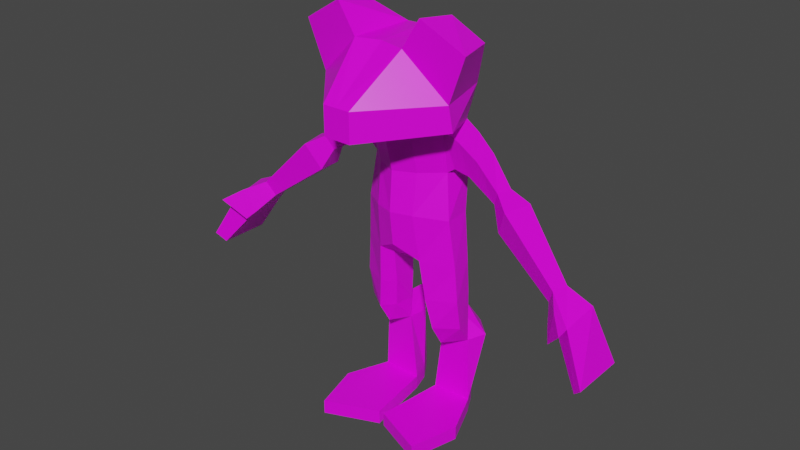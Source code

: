 # Source: MS_ACT_ENEMY_00.blend  (saved by Blender 2.83.18; exported with 4.5.12 LTS)
import bpy
from mathutils import Matrix  # noqa: F401  (used for matrix-valued properties, if any)

bpy.ops.wm.read_factory_settings(use_empty=True)
scene = bpy.context.scene
scene.name = 'Scene'

# ---- collections
col_collection = bpy.data.collections.new('Collection'); scene.collection.children.link(col_collection)

# ---- images (referenced by path relative to the original .blend; pixels are not part of the script)
import os
ASSET_DIR = os.environ.get("B2B_ASSET_DIR", "")  # directory of the original .blend (textures are referenced by path, not embedded)
HERE = os.path.dirname(os.path.abspath(__file__))  # packed textures are extracted next to this script under _unpacked/

def load_image(name, relpath, width, height, colorspace="sRGB"):
    """Load a texture the original file referenced (path relative to the .blend, or extracted next to this script)."""
    p = next((c for c in (os.path.join(HERE, relpath), os.path.join(ASSET_DIR, relpath)) if relpath and os.path.exists(c)), "")
    if p:
        img = bpy.data.images.load(p, check_existing=True)
        img.name = name
    else:  # same state as the original file: an image datablock whose file is absent (Cycles renders it pink)
        img = bpy.data.images.new(name, width, height)
        img.source = "FILE"
        img.filepath = "//" + (relpath or name)
    img.colorspace_settings.name = colorspace
    return img
img_ms_act_enemy_00_txt_png = load_image('MS_ACT_ENEMY_00_TXT.png', 'MS_ACT_ENEMY_00_TXT.png', 1024, 1024, 'sRGB')

# ---- materials (node trees are filled in below, after node groups)
mat_material = bpy.data.materials.new('Material')
mat_material.alpha_threshold = 0.0
mat_material.use_transparent_shadow = False
mat_material.line_color = (0.0, 0.0, 0.0, 1.0)

# ---- material node trees
mat_material.use_nodes = True; mat_material.node_tree.nodes.clear()
_N = mat_material.node_tree.nodes; _L = mat_material.node_tree.links
n0 = _N.new('ShaderNodeOutputMaterial'); n0.name = 'Material Output'; n0.location = (300, 300)
n1 = _N.new('ShaderNodeBsdfPrincipled'); n1.name = 'Principled BSDF'; n1.location = (10, 300)
n1.distribution = 'GGX'
n1.subsurface_method = 'BURLEY'
n1.inputs[2].default_value = 0.4
n1.inputs[3].default_value = 1.45
n1.inputs[27].default_value = (0.0, 0.0, 0.0, 1.0)
n1.inputs[28].default_value = 1.0
n2 = _N.new('ShaderNodeTexImage'); n2.name = 'Image Texture'; n2.location = (-306, 211)
n2.image = img_ms_act_enemy_00_txt_png
n2.interpolation = 'Closest'
_L.new(n1.outputs[0], n0.inputs[0])
_L.new(n2.outputs[0], n1.inputs[0])
n0.is_active_output = True

# ---- world
world_world = bpy.data.worlds.new('World'); scene.world = world_world
world_world.use_nodes = True; world_world.node_tree.nodes.clear()
_N = world_world.node_tree.nodes; _L = world_world.node_tree.links
n0 = _N.new('ShaderNodeOutputWorld'); n0.name = 'World Output'; n0.location = (300, 300)
n1 = _N.new('ShaderNodeBackground'); n1.name = 'Background'; n1.location = (10, 300)
n1.inputs[0].default_value = (0.05088, 0.05088, 0.05088, 1.0)
_L.new(n1.outputs[0], n0.inputs[0])
n0.is_active_output = True
world_world.color = (0.05088, 0.05088, 0.05088)
world_world.use_sun_shadow = False
world_world.sun_shadow_jitter_overblur = 0.0

# ---- meshes
me_cube = bpy.data.meshes.new('Cube')
me_cube.from_pydata([(0.05203, -0.054, 1.296), (0.05203, -0.054, 1.188), (0.2569, 0.1747, 1.299), (0.2665, 0.1863, 1.206), (0.096, 0.1439, 1.454), (0.07518, 0.3823, 1.456), (0.09896, 0.4416, 1.309), (0.2005, 0.3999, 1.3), (0.292, 0.3765, 1.083), (0.1646, 0.143, 1.563), (0.1775, 0.2864, 1.544), (0.2795, 0.3228, 1.466), (0.3215, 0.1672, 1.47), (0.09309, 0.4676, 1.163), (0.07763, 0.2055, 1.163), (0.2879, 0.2875, 1.083), (0.07891, 0.2442, 0.9978), (0.2419, 0.3133, 1.007), (0.07565, 0.2243, 0.844), (0.1746, 0.2986, 0.8272), (0.08754, 0.2483, 0.6666), (0.1932, 0.315, 0.6401), (0.08991, 0.4772, 0.9978), (0.08748, 0.4778, 0.8477), (0.08754, 0.4458, 0.6619), (0.0591, 0.2911, 0.6399), (0.1819, 0.4031, 0.6389), (0.168, 0.4017, 0.824), (0.2436, 0.3774, 1.006), (0.1541, 0.3118, 0.9978), (0.1595, 0.2751, 1.163), (0.1685, 0.4104, 0.9978), (0.1595, 0.4049, 1.163), (0.352, 0.304, 0.9454), (0.3753, 0.2852, 0.9977), (0.3569, 0.3557, 0.9427), (0.387, 0.3434, 0.9973), (0.3916, 0.2762, 0.8651), (0.4358, 0.2405, 0.9643), (0.4008, 0.3745, 0.8599), (0.4581, 0.351, 0.9635), (0.6121, 0.2503, 0.7035), (0.637, 0.2301, 0.7594), (0.6173, 0.3056, 0.7006), (0.6496, 0.2924, 0.759), (0.0591, 0.3969, 0.6164), (0.1024, 0.2656, 0.5073), (0.2025, 0.3193, 0.5073), (0.1832, 0.4119, 0.5073), (0.1024, 0.4492, 0.5073), (0.06485, 0.3119, 0.5073), (0.06485, 0.405, 0.5073), (0.1217, 0.2843, 0.3892), (0.2018, 0.3421, 0.3892), (0.1863, 0.4126, 0.3033), (0.1057, 0.4492, 0.391), (0.08283, 0.3305, 0.3892), (0.07596, 0.4077, 0.3033), (0.6764, 0.2072, 0.6373), (0.7347, 0.1643, 0.6918), (0.6764, 0.3287, 0.6411), (0.7429, 0.3009, 0.7152), (0.7899, 0.1419, 0.4908), (0.8233, 0.1212, 0.5242), (0.788, 0.3311, 0.4889), (0.8215, 0.3299, 0.5224), (0.6513, 0.1879, 0.6493), (0.6896, 0.1568, 0.7355), (0.6764, 0.1531, 0.6199), (0.745, 0.1003, 0.6983), (0.1807, 0.3147, 1.017), (0.2146, 0.2827, 1.134), (0.187, 0.3961, 1.017), (0.2152, 0.3958, 1.134), (0.213, 0.4864, 0.3033), (0.1004, 0.5111, 0.3922), (0.06545, 0.4828, 0.3033), (0.1961, 0.4126, 0.04342), (0.04505, 0.4077, 0.04342), (0.1566, 0.4864, 0.04342), (0.06806, 0.4828, 0.04342), (0.185, 0.4123, 0.391), (0.07099, 0.4065, 0.391), (0.1217, 0.3363, 0.3033), (0.1217, 0.4102, 0.3033), (0.1392, 0.5558, 0.3033), (0.1217, 0.4102, 0.04342), (0.1123, 0.5515, 0.04342), (0.1217, 0.4102, -0.01058), (0.04505, 0.4077, -0.01058), (0.1123, 0.5515, -0.01058), (0.06806, 0.4828, -0.01058), (0.1566, 0.4864, -0.01058), (0.1961, 0.4126, -0.01058), (0.211, 0.06166, 0.04342), (0.01005, 0.1446, 0.04342), (0.211, 0.06166, -0.01058), (0.01005, 0.1446, -0.01058), (0.262, 0.2506, 0.04342), (0.262, 0.2506, -0.01058), (-0.05203, -0.054, 1.296), (-0.05203, -0.054, 1.188), (0.0, -0.054, 1.296), (0.0, -0.054, 1.188), (-0.2569, 0.1747, 1.299), (-0.2665, 0.1863, 1.206), (-0.096, 0.1439, 1.454), (0.0, 0.162, 1.458), (-0.07518, 0.3823, 1.456), (0.0, 0.3647, 1.464), (-0.09896, 0.4416, 1.309), (0.0, 0.4618, 1.301), (-0.2005, 0.3999, 1.3), (-0.292, 0.3765, 1.083), (-0.1646, 0.143, 1.563), (-0.1775, 0.2864, 1.544), (-0.2795, 0.3228, 1.466), (-0.3215, 0.1672, 1.47), (-0.09309, 0.4676, 1.163), (0.0, 0.4859, 1.163), (-0.07763, 0.2055, 1.163), (0.0, 0.1669, 1.163), (-0.2879, 0.2875, 1.083), (-0.07891, 0.2442, 0.9978), (0.0, 0.2081, 0.9978), (-0.2419, 0.3133, 1.007), (-0.07565, 0.2243, 0.844), (0.0, 0.1968, 0.8472), (-0.1746, 0.2986, 0.8272), (-0.08754, 0.2483, 0.6666), (0.0, 0.2123, 0.7172), (-0.1932, 0.315, 0.6401), (-0.08991, 0.4772, 0.9978), (0.0, 0.4974, 0.9978), (-0.08748, 0.4778, 0.8477), (0.0, 0.4976, 0.8545), (-0.08754, 0.4458, 0.6619), (0.0, 0.4608, 0.7039), (-0.0591, 0.2911, 0.6399), (-0.1819, 0.4031, 0.6389), (-0.168, 0.4017, 0.824), (-0.2436, 0.3774, 1.006), (0.0, 0.3975, 0.636), (0.0, 0.2947, 0.6426), (-0.1541, 0.3118, 0.9978), (-0.1595, 0.2751, 1.163), (-0.1685, 0.4104, 0.9978), (-0.1595, 0.4049, 1.163), (-0.352, 0.304, 0.9454), (-0.3753, 0.2852, 0.9977), (-0.3569, 0.3557, 0.9427), (-0.387, 0.3434, 0.9973), (-0.3916, 0.2762, 0.8651), (-0.4358, 0.2405, 0.9643), (-0.4008, 0.3745, 0.8599), (-0.4581, 0.351, 0.9635), (-0.6121, 0.2503, 0.7035), (-0.637, 0.2301, 0.7594), (-0.6173, 0.3056, 0.7006), (-0.6496, 0.2924, 0.759), (-0.0591, 0.3969, 0.6164), (-0.1024, 0.2656, 0.5073), (-0.2025, 0.3193, 0.5073), (-0.1832, 0.4119, 0.5073), (-0.1024, 0.4492, 0.5073), (-0.06485, 0.3119, 0.5073), (-0.06485, 0.405, 0.5073), (-0.1217, 0.2843, 0.3892), (-0.2018, 0.3421, 0.3892), (-0.1863, 0.4126, 0.3033), (-0.1057, 0.4492, 0.391), (-0.08283, 0.3305, 0.3892), (-0.07596, 0.4077, 0.3033), (-0.6764, 0.2072, 0.6373), (-0.7347, 0.1643, 0.6918), (-0.6764, 0.3287, 0.6411), (-0.7429, 0.3009, 0.7152), (-0.7899, 0.1419, 0.4908), (-0.8233, 0.1212, 0.5242), (-0.788, 0.3311, 0.4889), (-0.8215, 0.3299, 0.5224), (-0.6513, 0.1879, 0.6493), (-0.6896, 0.1568, 0.7355), (-0.6764, 0.1531, 0.6199), (-0.745, 0.1003, 0.6983), (-0.1807, 0.3147, 1.017), (-0.2146, 0.2827, 1.134), (-0.187, 0.3961, 1.017), (-0.2152, 0.3958, 1.134), (-0.213, 0.4864, 0.3033), (-0.1004, 0.5111, 0.3922), (-0.06545, 0.4828, 0.3033), (-0.1961, 0.4126, 0.04342), (-0.04505, 0.4077, 0.04342), (-0.1566, 0.4864, 0.04342), (-0.06806, 0.4828, 0.04342), (-0.185, 0.4123, 0.391), (-0.07099, 0.4065, 0.391), (-0.1217, 0.3363, 0.3033), (-0.1217, 0.4102, 0.3033), (-0.1392, 0.5558, 0.3033), (-0.1217, 0.4102, 0.04342), (-0.1123, 0.5515, 0.04342), (-0.1217, 0.4102, -0.01058), (-0.04505, 0.4077, -0.01058), (-0.1123, 0.5515, -0.01058), (-0.06806, 0.4828, -0.01058), (-0.1566, 0.4864, -0.01058), (-0.1961, 0.4126, -0.01058), (-0.211, 0.06166, 0.04342), (-0.01005, 0.1446, 0.04342), (-0.211, 0.06166, -0.01058), (-0.01005, 0.1446, -0.01058), (-0.262, 0.2506, 0.04342), (-0.262, 0.2506, -0.01058)], [], [(1, 0, 102, 103), (0, 1, 3, 2), (102, 0, 4, 107), (107, 4, 5, 109), (109, 5, 6, 111), (7, 5, 10, 11), (7, 2, 3, 32), (2, 4, 0), (5, 7, 6), (10, 9, 12, 11), (5, 4, 9, 10), (2, 7, 11, 12), (4, 2, 12, 9), (111, 6, 13, 119), (32, 13, 6, 7), (3, 1, 14, 30), (1, 103, 121, 14), (30, 14, 16, 29), (14, 121, 124, 16), (29, 16, 18, 19), (16, 124, 127, 18), (19, 18, 20, 21), (18, 127, 130, 20), (119, 13, 22, 133), (133, 22, 23, 135), (135, 23, 24, 137), (130, 143, 25, 20), (26, 24, 23, 27), (27, 23, 22, 31), (31, 22, 13, 32), (28, 8, 36, 35), (19, 27, 31, 29), (21, 26, 27, 19), (3, 30, 32), (26, 21, 47, 48), (70, 71, 30, 29), (72, 70, 29, 31), (71, 73, 32, 30), (73, 72, 31, 32), (36, 34, 38, 40), (17, 28, 35, 33), (8, 15, 34, 36), (15, 17, 33, 34), (40, 38, 42, 44), (34, 33, 37, 38), (35, 36, 40, 39), (33, 35, 39, 37), (44, 42, 59, 61), (38, 37, 41, 42), (39, 40, 44, 43), (37, 39, 43, 41), (45, 24, 49, 51), (143, 142, 45, 25), (20, 25, 50, 46), (137, 24, 45, 142), (46, 50, 56, 52), (56, 82, 57), (47, 46, 52, 53), (24, 26, 48, 49), (21, 20, 46, 47), (25, 45, 51, 50), (76, 75, 85), (57, 55, 75, 76), (88, 89, 91, 90), (82, 55, 57), (81, 53, 54), (55, 81, 54), (58, 60, 64, 62), (42, 41, 66, 67), (43, 44, 61, 60), (41, 43, 60, 58), (62, 64, 65, 63), (61, 59, 63, 65), (59, 58, 62, 63), (60, 61, 65, 64), (67, 66, 68, 69), (41, 58, 68, 66), (59, 42, 67, 69), (58, 59, 69, 68), (8, 28, 72, 73), (15, 8, 73, 71), (28, 17, 70, 72), (17, 15, 71, 70), (75, 74, 85), (57, 76, 80, 78), (55, 54, 74, 75), (87, 79, 92, 90), (84, 57, 78, 86), (74, 54, 77, 79), (85, 74, 79, 87), (49, 48, 81, 55), (48, 47, 53, 81), (50, 51, 82, 56), (51, 49, 55, 82), (76, 85, 87, 80), (54, 84, 86, 77), (88, 93, 99, 96), (56, 57, 83, 52), (93, 88, 90, 92), (84, 54, 83), (84, 83, 57), (53, 52, 83, 54), (79, 77, 93, 92), (80, 87, 90, 91), (86, 78, 95, 94), (78, 80, 91, 89), (94, 95, 97, 96), (98, 94, 96, 99), (89, 88, 96, 97), (78, 89, 97, 95), (77, 86, 94, 98), (93, 77, 98, 99), (101, 103, 102, 100), (100, 104, 105, 101), (102, 107, 106, 100), (107, 109, 108, 106), (109, 111, 110, 108), (112, 116, 115, 108), (112, 147, 105, 104), (104, 100, 106), (108, 110, 112), (115, 116, 117, 114), (108, 115, 114, 106), (104, 117, 116, 112), (106, 114, 117, 104), (111, 119, 118, 110), (147, 112, 110, 118), (105, 145, 120, 101), (101, 120, 121, 103), (145, 144, 123, 120), (120, 123, 124, 121), (144, 128, 126, 123), (123, 126, 127, 124), (128, 131, 129, 126), (126, 129, 130, 127), (119, 133, 132, 118), (133, 135, 134, 132), (135, 137, 136, 134), (130, 129, 138, 143), (139, 140, 134, 136), (140, 146, 132, 134), (146, 147, 118, 132), (141, 150, 151, 113), (128, 144, 146, 140), (131, 128, 140, 139), (105, 147, 145), (139, 163, 162, 131), (185, 144, 145, 186), (187, 146, 144, 185), (186, 145, 147, 188), (188, 147, 146, 187), (151, 155, 153, 149), (125, 148, 150, 141), (113, 151, 149, 122), (122, 149, 148, 125), (155, 159, 157, 153), (149, 153, 152, 148), (150, 154, 155, 151), (148, 152, 154, 150), (159, 176, 174, 157), (153, 157, 156, 152), (154, 158, 159, 155), (152, 156, 158, 154), (160, 166, 164, 136), (143, 138, 160, 142), (129, 161, 165, 138), (137, 142, 160, 136), (161, 167, 171, 165), (171, 172, 197), (162, 168, 167, 161), (136, 164, 163, 139), (131, 162, 161, 129), (138, 165, 166, 160), (191, 200, 190), (172, 191, 190, 170), (203, 205, 206, 204), (197, 172, 170), (196, 169, 168), (170, 169, 196), (173, 177, 179, 175), (157, 182, 181, 156), (158, 175, 176, 159), (156, 173, 175, 158), (177, 178, 180, 179), (176, 180, 178, 174), (174, 178, 177, 173), (175, 179, 180, 176), (182, 184, 183, 181), (156, 181, 183, 173), (174, 184, 182, 157), (173, 183, 184, 174), (113, 188, 187, 141), (122, 186, 188, 113), (141, 187, 185, 125), (125, 185, 186, 122), (190, 200, 189), (172, 193, 195, 191), (170, 190, 189, 169), (202, 205, 207, 194), (199, 201, 193, 172), (189, 194, 192, 169), (200, 202, 194, 189), (164, 170, 196, 163), (163, 196, 168, 162), (165, 171, 197, 166), (166, 197, 170, 164), (191, 195, 202, 200), (169, 192, 201, 199), (203, 211, 214, 208), (171, 167, 198, 172), (208, 207, 205, 203), (199, 198, 169), (199, 172, 198), (168, 169, 198, 167), (194, 207, 208, 192), (195, 206, 205, 202), (201, 209, 210, 193), (193, 204, 206, 195), (209, 211, 212, 210), (213, 214, 211, 209), (204, 212, 211, 203), (193, 210, 212, 204), (192, 213, 209, 201), (208, 214, 213, 192)])
_uv = me_cube.uv_layers.new(name='UVMap')
_uv.uv.foreach_set('vector', [0.808, 0.01574, 0.798, 0.0785, 0.7675, 0.07986, 0.7736, 0.01159, 0.798, 0.0785, 0.808, 0.01574, 0.9889, 0.081, 0.9645, 0.1315, 0.7675, 0.07986, 0.798, 0.0785, 0.8478, 0.2143, 0.7947, 0.2337, 0.9763, 0.9472, 0.9231, 0.9721, 0.8997, 0.8302, 0.9463, 0.8291, 0.8155, 0.3622, 0.8611, 0.3719, 0.8756, 0.4671, 0.8155, 0.4764, 0.9415, 0.4618, 0.8611, 0.3719, 0.9277, 0.298, 0.9874, 0.351, 0.6653, 0.8048, 0.6344, 0.9408, 0.5806, 0.9233, 0.5848, 0.7748, 0.9645, 0.1315, 0.8478, 0.2143, 0.798, 0.0785, 0.8611, 0.3719, 0.9415, 0.4618, 0.8756, 0.4671, 0.8333, 0.9042, 0.8476, 0.9903, 0.7378, 0.978, 0.7563, 0.883, 0.8997, 0.8302, 0.9231, 0.9721, 0.8476, 0.9903, 0.8333, 0.9042, 0.6344, 0.9408, 0.6653, 0.8048, 0.7563, 0.883, 0.7378, 0.978, 0.8478, 0.2143, 0.9645, 0.1315, 0.9889, 0.2452, 0.8807, 0.2895, 0.8155, 0.4764, 0.8756, 0.4671, 0.8761, 0.5558, 0.8193, 0.5603, 0.9305, 0.5472, 0.8761, 0.5558, 0.8756, 0.4671, 0.9415, 0.4618, 0.5806, 0.9233, 0.3988, 0.9903, 0.4837, 0.8578, 0.5465, 0.8428, 0.3988, 0.9903, 0.371, 0.9761, 0.4316, 0.8572, 0.4837, 0.8578, 0.6761, 0.5935, 0.6654, 0.6672, 0.5516, 0.6326, 0.5621, 0.5625, 0.6654, 0.6672, 0.6542, 0.7266, 0.5403, 0.6922, 0.5516, 0.6326, 0.5621, 0.5625, 0.5516, 0.6326, 0.4511, 0.6243, 0.4569, 0.5551, 0.5516, 0.6326, 0.5403, 0.6922, 0.4373, 0.6739, 0.4511, 0.6243, 0.4569, 0.5551, 0.4511, 0.6243, 0.372, 0.5745, 0.3933, 0.5353, 0.4511, 0.6243, 0.4373, 0.6739, 0.3563, 0.6341, 0.372, 0.5745, 0.6551, 0.3461, 0.6653, 0.4105, 0.5535, 0.4239, 0.5425, 0.3629, 0.5425, 0.3629, 0.5535, 0.4239, 0.4601, 0.4381, 0.4472, 0.3819, 0.4472, 0.3819, 0.4601, 0.4381, 0.3753, 0.4822, 0.3527, 0.4306, 0.3563, 0.6341, 0.3116, 0.5656, 0.3504, 0.5562, 0.372, 0.5745, 0.3925, 0.5135, 0.3753, 0.4822, 0.4601, 0.4381, 0.4593, 0.5013, 0.4593, 0.5013, 0.4601, 0.4381, 0.5535, 0.4239, 0.5641, 0.4939, 0.5641, 0.4939, 0.5535, 0.4239, 0.6653, 0.4105, 0.6761, 0.4724, 0.2399, 0.52, 0.1795, 0.5313, 0.1604, 0.4378, 0.2063, 0.4277, 0.4569, 0.5551, 0.4593, 0.5013, 0.5641, 0.4939, 0.5621, 0.5625, 0.3933, 0.5353, 0.3925, 0.5135, 0.4593, 0.5013, 0.4569, 0.5551, 0.5806, 0.9233, 0.5465, 0.8428, 0.5848, 0.7748, 0.3455, 0.08101, 0.3551, 0.02485, 0.4388, 0.04234, 0.4289, 0.1028, 0.05639, 0.5565, 0.1216, 0.583, 0.1157, 0.6183, 0.03912, 0.563, 0.267, 0.5596, 0.2957, 0.5132, 0.3112, 0.5188, 0.2835, 0.5694, 0.1216, 0.583, 0.1866, 0.585, 0.1892, 0.6238, 0.1157, 0.6183, 0.1866, 0.585, 0.267, 0.5596, 0.2835, 0.5694, 0.1892, 0.6238, 0.1604, 0.4378, 0.1181, 0.4492, 0.1051, 0.4007, 0.1552, 0.3927, 0.2712, 0.4924, 0.2399, 0.52, 0.2063, 0.4277, 0.2418, 0.4217, 0.1795, 0.5313, 0.1254, 0.5316, 0.1181, 0.4492, 0.1604, 0.4378, 0.1254, 0.5316, 0.07301, 0.526, 0.07683, 0.4525, 0.1181, 0.4492, 0.1552, 0.3927, 0.1051, 0.4007, 0.08144, 0.2168, 0.131, 0.2103, 0.1181, 0.4492, 0.07683, 0.4525, 0.04409, 0.4029, 0.1051, 0.4007, 0.2063, 0.4277, 0.1604, 0.4378, 0.1552, 0.3927, 0.2046, 0.3711, 0.2418, 0.4217, 0.2063, 0.4277, 0.2046, 0.3711, 0.2527, 0.3691, 0.131, 0.2103, 0.08144, 0.2168, 0.05644, 0.1237, 0.1315, 0.1422, 0.1051, 0.4007, 0.04409, 0.4029, 0.03408, 0.2232, 0.08144, 0.2168, 0.2046, 0.3711, 0.1552, 0.3927, 0.131, 0.2103, 0.1835, 0.199, 0.2527, 0.3691, 0.2046, 0.3711, 0.1835, 0.199, 0.2206, 0.2055, 0.3331, 0.185, 0.3138, 0.1417, 0.4165, 0.1587, 0.4054, 0.1976, 0.3116, 0.5656, 0.3162, 0.4898, 0.351, 0.5059, 0.3504, 0.5562, 0.2772, 0.284, 0.3002, 0.2517, 0.3889, 0.2564, 0.3833, 0.2945, 0.3527, 0.4306, 0.3753, 0.4822, 0.351, 0.5059, 0.3162, 0.4898, 0.3833, 0.2945, 0.3889, 0.2564, 0.4632, 0.268, 0.4538, 0.3023, 0.4632, 0.268, 0.4843, 0.2236, 0.5419, 0.2614, 0.3931, 0.3698, 0.3833, 0.2945, 0.4538, 0.3023, 0.475, 0.3586, 0.3138, 0.1417, 0.3455, 0.08101, 0.4289, 0.1028, 0.4165, 0.1587, 0.3003, 0.3703, 0.2772, 0.284, 0.3833, 0.2945, 0.3931, 0.3698, 0.3002, 0.2517, 0.3331, 0.185, 0.4054, 0.1976, 0.3889, 0.2564, 0.5654, 0.2222, 0.5507, 0.186, 0.5798, 0.1837, 0.5419, 0.2614, 0.5015, 0.1834, 0.5507, 0.186, 0.5654, 0.2222, 0.7379, 0.7191, 0.7733, 0.7187, 0.7689, 0.7638, 0.7422, 0.7641, 0.4843, 0.2236, 0.5015, 0.1834, 0.5419, 0.2614, 0.506, 0.114, 0.5105, 0.06735, 0.5623, 0.1136, 0.5015, 0.1834, 0.506, 0.114, 0.5623, 0.1136, 0.2565, 0.1544, 0.185, 0.1428, 0.2016, 0.0356, 0.3112, 0.05303, 0.08144, 0.2168, 0.03408, 0.2232, 0.009476, 0.1735, 0.05058, 0.163, 0.1835, 0.199, 0.131, 0.2103, 0.1315, 0.1422, 0.185, 0.1428, 0.2206, 0.2055, 0.1835, 0.199, 0.185, 0.1428, 0.2565, 0.1544, 0.3118, 0.8408, 0.3116, 0.7271, 0.3401, 0.7282, 0.3401, 0.8536, 0.1315, 0.1422, 0.05644, 0.1237, 0.06168, 0.007621, 0.1736, 0.0359, 0.05644, 0.1237, 0.0002398, 0.1159, 0.03112, 0.0002398, 0.06168, 0.007621, 0.185, 0.1428, 0.1315, 0.1422, 0.1736, 0.0359, 0.2016, 0.0356, 0.05058, 0.163, 0.009476, 0.1735, 0.00242, 0.1471, 0.03888, 0.1483, 0.2206, 0.2055, 0.2565, 0.1544, 0.2913, 0.1532, 0.2661, 0.1728, 0.05644, 0.1237, 0.08144, 0.2168, 0.05058, 0.163, 0.03888, 0.1483, 0.0002398, 0.1159, 0.05644, 0.1237, 0.03888, 0.1483, 0.00242, 0.1471, 0.1795, 0.5313, 0.2399, 0.52, 0.267, 0.5596, 0.1866, 0.585, 0.1254, 0.5316, 0.1795, 0.5313, 0.1866, 0.585, 0.1216, 0.583, 0.2399, 0.52, 0.2712, 0.4924, 0.2957, 0.5132, 0.267, 0.5596, 0.07301, 0.526, 0.1254, 0.5316, 0.1216, 0.583, 0.05639, 0.5565, 0.5507, 0.186, 0.5758, 0.1501, 0.5798, 0.1837, 0.5419, 0.2614, 0.5654, 0.2222, 0.7038, 0.2205, 0.7057, 0.2665, 0.5015, 0.1834, 0.5623, 0.1136, 0.5758, 0.1501, 0.5507, 0.186, 0.7425, 0.7967, 0.7157, 0.7969, 0.7154, 0.7643, 0.7422, 0.7641, 0.545, 0.294, 0.5419, 0.2614, 0.7057, 0.2665, 0.705, 0.2971, 0.5758, 0.1501, 0.5623, 0.1136, 0.7057, 0.1288, 0.7011, 0.1692, 0.5798, 0.1837, 0.5758, 0.1501, 0.7011, 0.1692, 0.7028, 0.1951, 0.4165, 0.1587, 0.4289, 0.1028, 0.506, 0.114, 0.5015, 0.1834, 0.4289, 0.1028, 0.4388, 0.04234, 0.5105, 0.06735, 0.506, 0.114, 0.3889, 0.2564, 0.4054, 0.1976, 0.4843, 0.2236, 0.4632, 0.268, 0.4054, 0.1976, 0.4165, 0.1587, 0.5015, 0.1834, 0.4843, 0.2236, 0.5654, 0.2222, 0.5798, 0.1837, 0.7028, 0.1951, 0.7038, 0.2205, 0.5452, 0.3358, 0.545, 0.294, 0.705, 0.2971, 0.7048, 0.3159, 0.7379, 0.7191, 0.7196, 0.72, 0.7007, 0.6219, 0.7313, 0.6217, 0.4632, 0.268, 0.5419, 0.2614, 0.5042, 0.2984, 0.4538, 0.3023, 0.7196, 0.72, 0.7379, 0.7191, 0.7422, 0.7641, 0.7154, 0.7643, 0.545, 0.294, 0.5452, 0.3358, 0.5042, 0.2984, 0.545, 0.294, 0.5042, 0.2984, 0.5419, 0.2614, 0.475, 0.3586, 0.4538, 0.3023, 0.5042, 0.2984, 0.5452, 0.3358, 0.2876, 0.6243, 0.2876, 0.6687, 0.2551, 0.6687, 0.2551, 0.6243, 0.7692, 0.7964, 0.7425, 0.7967, 0.7422, 0.7641, 0.7689, 0.7638, 0.7379, 0.4922, 0.7733, 0.4926, 0.8078, 0.5893, 0.7313, 0.5895, 0.2222, 0.6695, 0.2222, 0.6243, 0.2546, 0.6243, 0.2546, 0.6695, 0.7313, 0.5895, 0.8078, 0.5893, 0.8078, 0.6219, 0.7313, 0.6217, 0.7007, 0.5893, 0.7313, 0.5895, 0.7313, 0.6217, 0.7007, 0.6219, 0.7733, 0.7187, 0.7379, 0.7191, 0.7313, 0.6217, 0.8078, 0.6219, 0.2222, 0.6695, 0.2546, 0.6695, 0.2546, 0.7719, 0.2222, 0.7719, 0.7196, 0.4913, 0.7379, 0.4922, 0.7313, 0.5895, 0.7007, 0.5893, 0.2551, 0.6687, 0.2876, 0.6687, 0.2876, 0.7685, 0.2551, 0.7685, 0.808, 0.01574, 0.7736, 0.01159, 0.7675, 0.07986, 0.798, 0.0785, 0.798, 0.0785, 0.9645, 0.1315, 0.9889, 0.081, 0.808, 0.01574, 0.7675, 0.07986, 0.7947, 0.2337, 0.8478, 0.2143, 0.798, 0.0785, 0.9763, 0.9472, 0.9463, 0.8291, 0.8997, 0.8302, 0.9231, 0.9721, 0.8155, 0.3622, 0.8155, 0.4764, 0.8756, 0.4671, 0.8611, 0.3719, 0.9415, 0.4618, 0.9874, 0.351, 0.9277, 0.298, 0.8611, 0.3719, 0.6653, 0.8048, 0.5848, 0.7748, 0.5806, 0.9233, 0.6344, 0.9408, 0.9645, 0.1315, 0.798, 0.0785, 0.8478, 0.2143, 0.8611, 0.3719, 0.8756, 0.4671, 0.9415, 0.4618, 0.8333, 0.9042, 0.7563, 0.883, 0.7378, 0.978, 0.8476, 0.9903, 0.8997, 0.8302, 0.8333, 0.9042, 0.8476, 0.9903, 0.9231, 0.9721, 0.6344, 0.9408, 0.7378, 0.978, 0.7563, 0.883, 0.6653, 0.8048, 0.8478, 0.2143, 0.8807, 0.2895, 0.9889, 0.2452, 0.9645, 0.1315, 0.8155, 0.4764, 0.8193, 0.5603, 0.8761, 0.5558, 0.8756, 0.4671, 0.9305, 0.5472, 0.9415, 0.4618, 0.8756, 0.4671, 0.8761, 0.5558, 0.5806, 0.9233, 0.5465, 0.8428, 0.4837, 0.8578, 0.3988, 0.9903, 0.3988, 0.9903, 0.4837, 0.8578, 0.4316, 0.8572, 0.371, 0.9761, 0.6761, 0.5935, 0.5621, 0.5625, 0.5516, 0.6326, 0.6654, 0.6672, 0.6654, 0.6672, 0.5516, 0.6326, 0.5403, 0.6922, 0.6542, 0.7266, 0.5621, 0.5625, 0.4569, 0.5551, 0.4511, 0.6243, 0.5516, 0.6326, 0.5516, 0.6326, 0.4511, 0.6243, 0.4373, 0.6739, 0.5403, 0.6922, 0.4569, 0.5551, 0.3933, 0.5353, 0.372, 0.5745, 0.4511, 0.6243, 0.4511, 0.6243, 0.372, 0.5745, 0.3563, 0.6341, 0.4373, 0.6739, 0.6551, 0.3461, 0.5425, 0.3629, 0.5535, 0.4239, 0.6653, 0.4105, 0.5425, 0.3629, 0.4472, 0.3819, 0.4601, 0.4381, 0.5535, 0.4239, 0.4472, 0.3819, 0.3527, 0.4306, 0.3753, 0.4822, 0.4601, 0.4381, 0.3563, 0.6341, 0.372, 0.5745, 0.3504, 0.5562, 0.3116, 0.5656, 0.3925, 0.5135, 0.4593, 0.5013, 0.4601, 0.4381, 0.3753, 0.4822, 0.4593, 0.5013, 0.5641, 0.4939, 0.5535, 0.4239, 0.4601, 0.4381, 0.5641, 0.4939, 0.6761, 0.4724, 0.6653, 0.4105, 0.5535, 0.4239, 0.2399, 0.52, 0.2063, 0.4277, 0.1604, 0.4378, 0.1795, 0.5313, 0.4569, 0.5551, 0.5621, 0.5625, 0.5641, 0.4939, 0.4593, 0.5013, 0.3933, 0.5353, 0.4569, 0.5551, 0.4593, 0.5013, 0.3925, 0.5135, 0.5806, 0.9233, 0.5848, 0.7748, 0.5465, 0.8428, 0.3455, 0.08101, 0.4289, 0.1028, 0.4388, 0.04234, 0.3551, 0.02485, 0.05639, 0.5565, 0.03912, 0.563, 0.1157, 0.6183, 0.1216, 0.583, 0.267, 0.5596, 0.2835, 0.5694, 0.3112, 0.5188, 0.2957, 0.5132, 0.1216, 0.583, 0.1157, 0.6183, 0.1892, 0.6238, 0.1866, 0.585, 0.1866, 0.585, 0.1892, 0.6238, 0.2835, 0.5694, 0.267, 0.5596, 0.1604, 0.4378, 0.1552, 0.3927, 0.1051, 0.4007, 0.1181, 0.4492, 0.2712, 0.4924, 0.2418, 0.4217, 0.2063, 0.4277, 0.2399, 0.52, 0.1795, 0.5313, 0.1604, 0.4378, 0.1181, 0.4492, 0.1254, 0.5316, 0.1254, 0.5316, 0.1181, 0.4492, 0.07683, 0.4525, 0.07301, 0.526, 0.1552, 0.3927, 0.131, 0.2103, 0.08144, 0.2168, 0.1051, 0.4007, 0.1181, 0.4492, 0.1051, 0.4007, 0.04409, 0.4029, 0.07683, 0.4525, 0.2063, 0.4277, 0.2046, 0.3711, 0.1552, 0.3927, 0.1604, 0.4378, 0.2418, 0.4217, 0.2527, 0.3691, 0.2046, 0.3711, 0.2063, 0.4277, 0.131, 0.2103, 0.1315, 0.1422, 0.05644, 0.1237, 0.08144, 0.2168, 0.1051, 0.4007, 0.08144, 0.2168, 0.03408, 0.2232, 0.04409, 0.4029, 0.2046, 0.3711, 0.1835, 0.199, 0.131, 0.2103, 0.1552, 0.3927, 0.2527, 0.3691, 0.2206, 0.2055, 0.1835, 0.199, 0.2046, 0.3711, 0.3331, 0.185, 0.4054, 0.1976, 0.4165, 0.1587, 0.3138, 0.1417, 0.3116, 0.5656, 0.3504, 0.5562, 0.351, 0.5059, 0.3162, 0.4898, 0.2772, 0.284, 0.3833, 0.2945, 0.3889, 0.2564, 0.3002, 0.2517, 0.3527, 0.4306, 0.3162, 0.4898, 0.351, 0.5059, 0.3753, 0.4822, 0.3833, 0.2945, 0.4538, 0.3023, 0.4632, 0.268, 0.3889, 0.2564, 0.4632, 0.268, 0.5419, 0.2614, 0.4843, 0.2236, 0.3931, 0.3698, 0.475, 0.3586, 0.4538, 0.3023, 0.3833, 0.2945, 0.3138, 0.1417, 0.4165, 0.1587, 0.4289, 0.1028, 0.3455, 0.08101, 0.3003, 0.3703, 0.3931, 0.3698, 0.3833, 0.2945, 0.2772, 0.284, 0.3002, 0.2517, 0.3889, 0.2564, 0.4054, 0.1976, 0.3331, 0.185, 0.5654, 0.2222, 0.5798, 0.1837, 0.5507, 0.186, 0.5419, 0.2614, 0.5654, 0.2222, 0.5507, 0.186, 0.5015, 0.1834, 0.7379, 0.7191, 0.7422, 0.7641, 0.7689, 0.7638, 0.7733, 0.7187, 0.4843, 0.2236, 0.5419, 0.2614, 0.5015, 0.1834, 0.506, 0.114, 0.5623, 0.1136, 0.5105, 0.06735, 0.5015, 0.1834, 0.5623, 0.1136, 0.506, 0.114, 0.2565, 0.1544, 0.3112, 0.05303, 0.2016, 0.0356, 0.185, 0.1428, 0.08144, 0.2168, 0.05058, 0.163, 0.009476, 0.1735, 0.03408, 0.2232, 0.1835, 0.199, 0.185, 0.1428, 0.1315, 0.1422, 0.131, 0.2103, 0.2206, 0.2055, 0.2565, 0.1544, 0.185, 0.1428, 0.1835, 0.199, 0.3118, 0.8408, 0.3401, 0.8536, 0.3401, 0.7282, 0.3116, 0.7271, 0.1315, 0.1422, 0.1736, 0.0359, 0.06168, 0.007621, 0.05644, 0.1237, 0.05644, 0.1237, 0.06168, 0.007621, 0.03112, 0.0002398, 0.0002398, 0.1159, 0.185, 0.1428, 0.2016, 0.0356, 0.1736, 0.0359, 0.1315, 0.1422, 0.05058, 0.163, 0.03888, 0.1483, 0.00242, 0.1471, 0.009476, 0.1735, 0.2206, 0.2055, 0.2661, 0.1728, 0.2913, 0.1532, 0.2565, 0.1544, 0.05644, 0.1237, 0.03888, 0.1483, 0.05058, 0.163, 0.08144, 0.2168, 0.0002398, 0.1159, 0.00242, 0.1471, 0.03888, 0.1483, 0.05644, 0.1237, 0.1795, 0.5313, 0.1866, 0.585, 0.267, 0.5596, 0.2399, 0.52, 0.1254, 0.5316, 0.1216, 0.583, 0.1866, 0.585, 0.1795, 0.5313, 0.2399, 0.52, 0.267, 0.5596, 0.2957, 0.5132, 0.2712, 0.4924, 0.07301, 0.526, 0.05639, 0.5565, 0.1216, 0.583, 0.1254, 0.5316, 0.5507, 0.186, 0.5798, 0.1837, 0.5758, 0.1501, 0.5419, 0.2614, 0.7057, 0.2665, 0.7038, 0.2205, 0.5654, 0.2222, 0.5015, 0.1834, 0.5507, 0.186, 0.5758, 0.1501, 0.5623, 0.1136, 0.7425, 0.7967, 0.7422, 0.7641, 0.7154, 0.7643, 0.7157, 0.7969, 0.545, 0.294, 0.705, 0.2971, 0.7057, 0.2665, 0.5419, 0.2614, 0.5758, 0.1501, 0.7011, 0.1692, 0.7057, 0.1288, 0.5623, 0.1136, 0.5798, 0.1837, 0.7028, 0.1951, 0.7011, 0.1692, 0.5758, 0.1501, 0.4165, 0.1587, 0.5015, 0.1834, 0.506, 0.114, 0.4289, 0.1028, 0.4289, 0.1028, 0.506, 0.114, 0.5105, 0.06735, 0.4388, 0.04234, 0.3889, 0.2564, 0.4632, 0.268, 0.4843, 0.2236, 0.4054, 0.1976, 0.4054, 0.1976, 0.4843, 0.2236, 0.5015, 0.1834, 0.4165, 0.1587, 0.5654, 0.2222, 0.7038, 0.2205, 0.7028, 0.1951, 0.5798, 0.1837, 0.5452, 0.3358, 0.7048, 0.3159, 0.705, 0.2971, 0.545, 0.294, 0.7379, 0.7191, 0.7313, 0.6217, 0.7007, 0.6219, 0.7196, 0.72, 0.4632, 0.268, 0.4538, 0.3023, 0.5042, 0.2984, 0.5419, 0.2614, 0.7196, 0.72, 0.7154, 0.7643, 0.7422, 0.7641, 0.7379, 0.7191, 0.545, 0.294, 0.5042, 0.2984, 0.5452, 0.3358, 0.545, 0.294, 0.5419, 0.2614, 0.5042, 0.2984, 0.475, 0.3586, 0.5452, 0.3358, 0.5042, 0.2984, 0.4538, 0.3023, 0.2876, 0.6243, 0.2551, 0.6243, 0.2551, 0.6687, 0.2876, 0.6687, 0.7692, 0.7964, 0.7689, 0.7638, 0.7422, 0.7641, 0.7425, 0.7967, 0.7379, 0.4922, 0.7313, 0.5895, 0.8078, 0.5893, 0.7733, 0.4926, 0.2222, 0.6695, 0.2546, 0.6695, 0.2546, 0.6243, 0.2222, 0.6243, 0.7313, 0.5895, 0.7313, 0.6217, 0.8078, 0.6219, 0.8078, 0.5893, 0.7007, 0.5893, 0.7007, 0.6219, 0.7313, 0.6217, 0.7313, 0.5895, 0.7733, 0.7187, 0.8078, 0.6219, 0.7313, 0.6217, 0.7379, 0.7191, 0.2222, 0.6695, 0.2222, 0.7719, 0.2546, 0.7719, 0.2546, 0.6695, 0.7196, 0.4913, 0.7007, 0.5893, 0.7313, 0.5895, 0.7379, 0.4922, 0.2551, 0.6687, 0.2551, 0.7685, 0.2876, 0.7685, 0.2876, 0.6687])
me_cube.materials.append(mat_material)
me_cube.use_remesh_preserve_volume = False
me_cube.use_remesh_preserve_attributes = False
me_cube.use_mirror_vertex_groups = False
me_cube.update()

# ---- objects
ob_cube = bpy.data.objects.new('Cube', me_cube)

# ---- transforms, parenting, visibility, modifiers, constraints
ob_cube.location = (0.0, 0.0, 0.0)
ob_cube.lock_rotations_4d = False
ob_cube.empty_display_type = 'ARROWS'
ob_cube.lineart.crease_threshold = 0.0

# ---- collection membership
col_collection.objects.link(ob_cube)

# ---- scene / render settings (as saved in the file)
scene.frame_start = 1; scene.frame_end = 250; scene.frame_set(1)
scene.render.engine = 'BLENDER_EEVEE_NEXT'
scene.cycles.use_denoising = False
scene.cycles.samples = 128
scene.cycles.sampling_pattern = 'TABULATED_SOBOL'
scene.cycles.use_adaptive_sampling = False
scene.cycles.use_light_tree = False
scene.view_settings.view_transform = 'Filmic'
bpy.context.view_layer.update()

# ---- added for rendering (the .blend has no active camera and no usable light): camera, sun
cam_auto = bpy.data.cameras.new('AutoCamera')
cam_auto.lens = 50.0
cam_auto.sensor_width = 36.0
cam_auto.clip_end = 1000.0
ob_auto_camera = bpy.data.objects.new('AutoCamera', cam_auto)
scene.collection.objects.link(ob_auto_camera)
ob_auto_camera.location = (2.1815, -2.36692, 2.52142)
ob_auto_camera.rotation_euler = (1.09748, -7.21219e-08, 0.694738)
scene.camera = ob_auto_camera
light_auto_sun = bpy.data.lights.new('AutoSun', 'SUN')
light_auto_sun.energy = 3.0
light_auto_sun.angle = 0.0523599
ob_auto_sun = bpy.data.objects.new('AutoSun', light_auto_sun)
scene.collection.objects.link(ob_auto_sun)
ob_auto_sun.rotation_euler = (0.872665, 0.174533, 0.523599)
bpy.context.view_layer.update()
